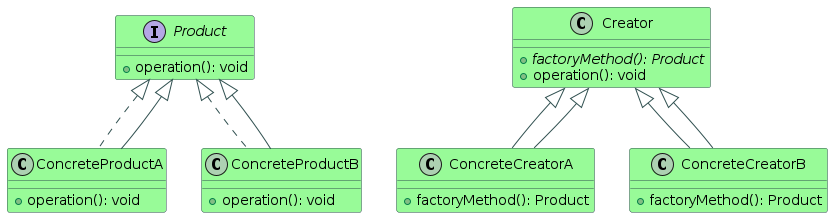

The diagram above was rendered by PlantUML. Its source (embedded in the PNG):
@startuml

skinparam class {
    BackgroundColor PaleGreen
    BorderColor DarkSlateGray
    ArrowColor DarkSlateGray
}

interface Product {
    + operation(): void
}

class ConcreteProductA implements Product {
    + operation(): void
}

class ConcreteProductB implements Product {
    + operation(): void
}

class Creator {
    {abstract} + factoryMethod(): Product
    + operation(): void
}

class ConcreteCreatorA extends Creator {
    + factoryMethod(): Product
}

class ConcreteCreatorB extends Creator {
    + factoryMethod(): Product
}

Product <|-- ConcreteProductA
Product <|-- ConcreteProductB
Creator <|-- ConcreteCreatorA
Creator <|-- ConcreteCreatorB

@enduml